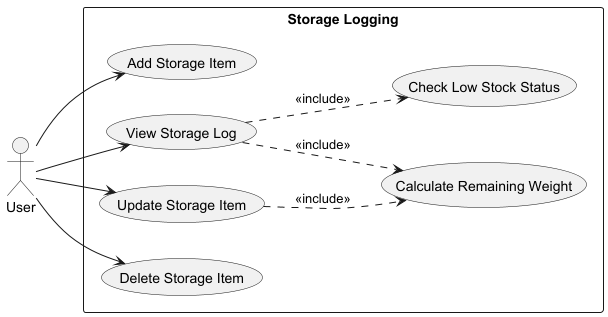

The diagram above was rendered by PlantUML. Its source (embedded in the PNG):
@startuml
left to right direction
skinparam packageStyle rectangle

actor "User" as User

rectangle "Storage Logging" {
    usecase "Add Storage Item" as UC_Add
    usecase "View Storage Log" as UC_List
    usecase "Update Storage Item" as UC_Update
    usecase "Delete Storage Item" as UC_Delete

    usecase "Check Low Stock Status" as UC_Check
    usecase "Calculate Remaining Weight" as UC_CalcWeight
}

User --> UC_Add
User --> UC_List
User --> UC_Update
User --> UC_Delete

UC_List ..> UC_Check : <<include>>
UC_List ..> UC_CalcWeight : <<include>>
UC_Update ..> UC_CalcWeight : <<include>>

@enduml